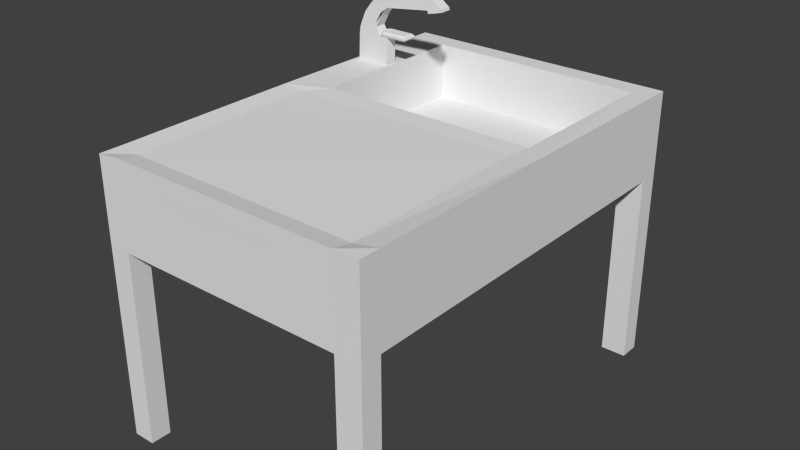 # Source: sink.blend  (saved by Blender 2.73.0; exported with 4.5.12 LTS)
import bpy
from mathutils import Matrix  # noqa: F401  (used for matrix-valued properties, if any)

bpy.ops.wm.read_factory_settings(use_empty=True)
scene = bpy.context.scene
scene.name = 'Scene'

# ---- collections
col_collection_1 = bpy.data.collections.new('Collection 1'); scene.collection.children.link(col_collection_1)

# ---- world
world_world = bpy.data.worlds.new('World'); scene.world = world_world
world_world.color = (0.05088, 0.05088, 0.05088)
world_world.use_sun_shadow = False
world_world.sun_shadow_jitter_overblur = 0.0
world_world.cycles.sampling_method = 'MANUAL'
world_world.cycles.sample_map_resolution = 256

# ---- meshes
me_cube = bpy.data.meshes.new('Cube')
me_cube.from_pydata([(-1.516, -1.0, -1.953), (-1.516, 0.04472, -1.953), (0.4844, 0.04472, -1.0), (0.4844, -1.0, -1.0), (-1.395, -1.0, 1.285), (-1.395, 0.04472, 1.285), (0.4844, 0.04472, 2.218), (0.4844, -1.0, 2.218), (-1.311, -1.0, 1.921), (-1.311, 0.04472, 1.921), (0.3036, 0.04472, 2.375), (0.3036, -1.0, 2.375), (-1.132, -1.0, 2.397), (-1.132, 0.04472, 2.397), (0.3036, 0.04472, 2.375), (0.3036, -1.0, 2.375), (1.663, 0.04472, 4.052), (1.663, -1.0, 4.052), (1.504, 0.04472, 3.911), (1.504, -1.0, 3.911), (-0.1346, -1.0, 4.106), (-0.1346, 0.04472, 4.106), (1.504, 0.04472, 3.911), (1.504, -1.0, 3.911), (1.653, 0.04472, 4.058), (1.653, -1.0, 4.058), (1.649, 0.04472, 4.298), (1.649, -1.0, 4.298), (1.406, -1.0, 5.33), (1.406, 0.04472, 5.33), (1.649, 0.04472, 4.298), (1.649, -1.0, 4.298), (5.958, 0.04472, 4.617), (5.958, -1.0, 4.617), (6.233, 0.04472, 4.644), (6.233, -1.0, 4.658), (6.47, 0.04472, 4.696), (6.47, -1.0, 4.696), (6.262, -1.0, 5.722), (6.262, 0.04472, 5.722), (6.47, 0.04472, 4.696), (6.47, -1.0, 4.696), (-0.4275, 0.04472, 2.218), (-0.4275, 0.04472, -1.0), (-0.4275, -1.0, 2.218), (-0.4275, -1.0, -1.0), (-0.4434, 0.04472, 2.899), (-0.4434, -1.0, 2.899), (-0.4434, 0.04472, 2.899), (-0.4434, -1.0, 2.899), (0.7567, 0.04472, 4.434), (0.7567, -1.0, 4.434), (1.538, 0.04472, 5.203), (1.538, -1.0, 5.203), (7.35, 0.04472, 4.935), (7.35, -1.0, 4.935), (5.989, 0.04472, 4.353), (5.989, -1.0, 4.353), (6.286, 0.04472, 4.414), (6.286, -1.0, 4.427), (6.522, 0.04472, 4.466), (6.522, -1.0, 4.466), (6.522, 0.04472, 4.466), (6.522, -1.0, 4.466), (7.402, 0.04472, 4.705), (7.402, -1.0, 4.705), (0.5685, -1.0, 4.872), (1.577, -1.0, 4.105), (1.577, 0.04472, 4.105), (0.5685, 0.04472, 4.872), (1.147, 0.04472, 4.819), (1.147, -1.0, 4.819), (-0.7295, -1.0, 3.344), (0.9088, -1.0, 3.15), (0.9088, 0.04472, 3.15), (-0.7295, 0.04472, 3.344), (0.1618, 0.04472, 3.673), (0.1618, -1.0, 3.673), (1.171, 0.04472, 3.535), (1.001, 0.04472, 3.539), (1.001, -1.0, 3.539), (1.171, -1.0, 3.535), (1.655, 0.04472, -1.0), (1.655, -1.0, -1.0), (1.655, 0.04472, 1.477), (1.655, -1.0, 1.477), (0.8941, 0.04472, 1.477), (0.8941, -1.0, 1.477), (0.8941, 0.04472, -1.0), (0.8941, -1.0, -1.0), (1.655, 0.04472, 1.966), (1.655, -1.0, 1.966), (1.034, -0.1855, 1.966), (1.015, -0.7974, 1.966), (1.655, 0.04472, 1.477), (1.655, -1.0, 1.477), (1.655, 0.04472, 1.966), (1.655, -1.0, 1.966), (3.471, 0.04472, 1.477), (3.471, -1.0, 1.477), (3.471, 0.04472, 1.966), (3.471, -1.0, 1.966), (1.54, 0.1587, 1.703), (1.005, -0.07152, 1.703), (0.9861, -0.9114, 1.703), (1.54, -1.114, 1.703), (1.54, 0.1587, 1.703), (1.54, -1.114, 1.703), (3.752, 0.1587, 1.703), (3.752, -1.114, 1.703), (1.013, -0.08819, 1.825), (0.9944, -0.8871, 1.825), (1.557, -1.094, 1.825), (1.557, -1.094, 1.825), (3.698, -1.094, 1.825), (1.557, 0.1382, 1.825), (1.557, 0.1382, 1.825), (3.698, 0.1382, 1.825), (1.569, 0.127, 1.576), (1.569, 0.127, 1.576), (3.671, 0.127, 1.576), (0.937, -0.1032, 1.576), (0.9389, -0.9226, 1.576), (1.569, -1.082, 1.576), (1.569, -1.082, 1.576), (3.671, -1.082, 1.576), (1.276, 0.04472, -1.0), (1.276, -1.0, 1.477), (1.276, 0.04472, 1.477), (1.276, -1.0, -1.0), (1.276, -1.0, 1.966), (1.276, 0.04472, 1.966), (1.204, -1.114, 1.703), (1.204, 0.1587, 1.703), (1.216, -1.092, 1.825), (1.216, 0.1401, 1.825), (1.185, 0.127, 1.576), (1.185, -1.082, 1.576), (-1.395, -0.4776, 1.285), (-1.516, -0.4776, -1.953), (0.4844, -0.4776, 2.218), (0.4844, -0.4776, -1.0), (-1.311, -0.4776, 1.921), (0.3036, -0.4776, 2.375), (-1.132, -0.4776, 2.397), (0.3036, -0.4776, 2.375), (1.663, -0.4776, 4.052), (1.504, -0.4776, 3.911), (-0.1346, -0.4776, 4.106), (1.504, -0.4776, 3.911), (1.649, -0.4776, 4.298), (1.406, -0.4776, 5.33), (1.649, -0.4776, 4.298), (5.958, -0.4776, 4.617), (6.47, -0.4776, 4.696), (6.262, -0.4776, 5.722), (6.47, -0.4776, 4.696), (7.35, -0.4776, 4.935), (-0.4275, -0.4776, -1.0), (5.989, -0.4776, 4.353), (6.286, -0.4776, 4.421), (6.522, -0.4776, 4.466), (6.522, -0.4776, 4.466), (7.402, -0.4776, 4.705), (0.5685, -0.4776, 4.872), (1.577, -0.4776, 4.105), (-0.7295, -0.4776, 3.344), (0.9088, -0.4776, 3.15), (1.171, -0.4776, 3.535), (1.001, -0.4776, 3.539), (1.655, -0.4776, 1.477), (1.655, -0.4776, -1.0), (0.8941, -0.4776, -1.0), (0.8941, -0.4776, 1.477), (1.655, -0.4776, 1.966), (0.9715, -0.4776, 1.966), (1.655, -0.4776, 1.477), (1.655, -0.4776, 1.966), (3.471, -0.4776, 1.477), (3.471, -0.4776, 1.966), (3.752, -0.4776, 1.703), (0.8647, -0.4776, 1.703), (3.698, -0.4776, 1.825), (0.873, -0.4738, 1.825), (0.7972, -0.4776, 1.576), (3.671, -0.4776, 1.576), (1.276, -0.4776, 1.966), (1.276, -0.4776, -1.0)], [], [(138, 5, 1, 139), (42, 6, 2, 43), (187, 126, 82, 171), (44, 4, 0, 45), (158, 43, 2, 141), (44, 7, 11, 47), (47, 11, 15, 49), (167, 74, 22, 149), (42, 5, 9, 46), (138, 4, 8, 142), (77, 73, 23, 51), (143, 10, 14, 145), (46, 9, 13, 48), (142, 8, 12, 144), (165, 68, 30, 152), (71, 67, 31, 53), (76, 75, 21, 50), (166, 72, 20, 148), (78, 79, 18, 16), (80, 81, 17, 19), (169, 80, 19, 147), (168, 78, 16, 146), (53, 31, 41, 55), (16, 24, 34, 32), (70, 69, 29, 52), (164, 66, 28, 151), (16, 18, 26, 24), (19, 17, 25, 27), (147, 19, 27, 150), (25, 17, 33, 35), (35, 33, 57, 59), (157, 54, 39, 155), (55, 41, 63, 65), (152, 30, 40, 156), (52, 29, 39, 54), (151, 28, 38, 155), (24, 26, 36, 34), (27, 25, 35, 37), (150, 27, 37, 154), (146, 16, 32, 153), (30, 52, 54, 40), (157, 55, 65, 163), (68, 70, 52, 30), (28, 53, 55, 38), (74, 76, 50, 22), (66, 71, 53, 28), (10, 46, 48, 14), (72, 77, 51, 20), (6, 42, 46, 10), (8, 47, 49, 12), (4, 44, 47, 8), (139, 1, 43, 158), (7, 44, 45, 3), (5, 42, 43, 1), (160, 58, 60, 161), (159, 56, 58, 160), (162, 62, 64, 163), (32, 34, 58, 56), (156, 40, 62, 162), (40, 54, 64, 62), (34, 36, 60, 58), (37, 35, 59, 61), (154, 37, 61, 161), (153, 32, 56, 159), (20, 51, 71, 66), (22, 50, 70, 68), (148, 20, 66, 164), (50, 21, 69, 70), (51, 23, 67, 71), (149, 22, 68, 165), (12, 49, 77, 72), (14, 48, 76, 74), (144, 12, 72, 166), (48, 13, 75, 76), (49, 15, 73, 77), (145, 14, 74, 167), (140, 6, 78, 168), (143, 11, 80, 169), (11, 7, 81, 80), (6, 10, 79, 78), (170, 85, 83, 171), (127, 129, 83, 85), (2, 6, 86, 88), (126, 128, 84, 82), (140, 173, 86, 6), (135, 110, 92, 131), (7, 3, 89, 87), (141, 2, 88, 172), (186, 174, 90, 131), (183, 111, 93, 175), (134, 112, 91, 130), (123, 85, 95, 124), (124, 95, 99, 125), (115, 90, 96, 116), (174, 91, 97, 177), (170, 84, 94, 176), (182, 117, 100, 179), (116, 96, 100, 117), (177, 97, 101, 179), (176, 94, 98, 178), (119, 106, 108, 120), (185, 120, 108, 180), (118, 102, 106, 119), (113, 107, 109, 114), (112, 105, 107, 113), (137, 123, 105, 132), (184, 122, 104, 181), (136, 121, 103, 133), (91, 112, 113, 97), (97, 113, 114, 101), (106, 116, 117, 108), (180, 108, 117, 182), (102, 115, 116, 106), (132, 105, 112, 134), (181, 104, 111, 183), (133, 103, 110, 135), (128, 86, 121, 136), (173, 87, 122, 184), (127, 85, 123, 137), (84, 118, 119, 94), (178, 98, 120, 185), (94, 119, 120, 98), (107, 124, 125, 109), (105, 123, 124, 107), (87, 127, 137, 122), (84, 128, 136, 118), (102, 133, 135, 115), (104, 132, 134, 111), (118, 136, 133, 102), (122, 137, 132, 104), (111, 134, 130, 93), (175, 186, 131, 92), (115, 135, 131, 90), (88, 86, 128, 126), (87, 89, 129, 127), (172, 88, 126, 187), (89, 172, 187, 129), (93, 130, 186, 175), (99, 178, 185, 125), (86, 173, 184, 121), (103, 181, 183, 110), (109, 180, 182, 114), (121, 184, 181, 103), (125, 185, 180, 109), (95, 176, 178, 99), (96, 177, 179, 100), (114, 182, 179, 101), (85, 170, 176, 95), (90, 174, 177, 96), (110, 183, 175, 92), (130, 91, 174, 186), (3, 141, 172, 89), (7, 87, 173, 140), (84, 170, 171, 82), (10, 143, 169, 79), (7, 140, 168, 81), (15, 145, 167, 73), (13, 144, 166, 75), (23, 149, 165, 67), (21, 148, 164, 69), (33, 153, 159, 57), (36, 154, 161, 60), (41, 156, 162, 63), (63, 162, 163, 65), (57, 159, 160, 59), (59, 160, 161, 61), (0, 139, 158, 45), (54, 157, 163, 64), (17, 146, 153, 33), (26, 150, 154, 36), (29, 151, 155, 39), (31, 152, 156, 41), (55, 157, 155, 38), (18, 147, 150, 26), (69, 164, 151, 29), (81, 168, 146, 17), (79, 169, 147, 18), (75, 166, 148, 21), (67, 165, 152, 31), (9, 142, 144, 13), (11, 143, 145, 15), (5, 138, 142, 9), (73, 167, 149, 23), (45, 158, 141, 3), (129, 187, 171, 83), (4, 138, 139, 0)])
me_cube.use_remesh_preserve_volume = False
me_cube.use_remesh_preserve_attributes = False
me_cube.use_mirror_vertex_groups = False
me_cube.update()
me_plane = bpy.data.meshes.new('Plane')
me_plane.from_pydata([(-1.0, -0.9999, -0.0001361), (-0.0001658, -0.9999, 0.004367), (-0.9262, 0.4262, 0.0), (-0.07379, 0.4262, 0.0), (-0.9998, -0.25, 0.003487), (-0.07379, -0.1762, 0.0), (-0.0002463, -0.25, 0.004006), (0.0, 0.5, 0.0), (-1.0, 0.5, 0.0), (-0.9262, -0.1762, 0.0), (-0.8562, 0.4262, 0.0), (-0.07379, 0.4262, 0.0), (-0.07379, -0.1762, 0.0), (-0.8562, -0.1762, 0.0), (-0.8562, 0.4262, -0.2), (-0.07379, 0.4262, -0.2), (-0.07379, -0.1762, -0.2), (-0.8562, -0.1762, -0.2), (-1.0, -1.0, -0.3), (0.0, -1.0, -0.3), (-1.0, -0.25, -0.3), (0.0, -0.25, -0.3), (0.0, 0.5, -0.3), (-1.0, 0.5, -0.3), (-0.9203, -0.9996, 0.007297), (-0.857, 0.4262, 0.0), (-0.9201, -0.25, -0.003487), (-0.92, 0.5, 0.0), (-0.857, -0.1762, 0.0), (-0.857, 0.4262, 0.0), (-0.857, -0.1762, 0.0), (-0.857, 0.4262, -0.2), (-0.857, -0.1762, -0.2), (-0.92, -1.0, -0.3), (-0.92, 0.5, -0.3), (-0.92, -0.25, -0.3), (-0.09221, -0.9996, 0.002797), (-0.092, -1.0, -0.3), (-0.092, -0.25, -0.3), (-0.1521, 0.4262, 0.0), (-0.09189, -0.25, -0.004012), (-0.092, 0.5, 0.0), (-0.1521, -0.1762, 0.0), (-0.1521, 0.4262, 0.0), (-0.1521, -0.1762, 0.0), (-0.1521, 0.4262, -0.2), (-0.1521, -0.1762, -0.2), (-0.092, 0.5, -0.3), (-0.9999, -0.9249, -0.0005703), (-0.0004157, -0.9248, 0.00443), (-1.0, -0.925, -0.3), (0.0, -0.925, -0.3), (-0.92, -0.925, -0.3), (-0.9197, -0.9258, -0.006584), (-0.092, -0.925, -0.3), (-0.09106, -0.9255, -0.01159), (-0.07379, 0.366, 0.0), (-0.9262, 0.366, 0.0), (0.0, 0.425, 0.0), (-1.0, 0.425, 0.0), (-0.07379, 0.366, 0.0), (-0.8562, 0.366, 0.0), (-0.07379, 0.366, -0.2), (-0.8562, 0.366, -0.2), (0.0, 0.425, -0.3), (-1.0, 0.425, -0.3), (-0.92, 0.425, -0.3), (-0.857, 0.366, -0.2), (-0.092, 0.425, -0.3), (-0.1521, 0.366, -0.2), (-1.0, -1.0, -0.3), (0.0, -1.0, -0.3), (0.0, 0.5, -0.3), (-1.0, 0.5, -0.3), (-0.92, -1.0, -0.3), (-0.92, 0.5, -0.3), (-0.092, -1.0, -0.3), (-0.092, 0.5, -0.3), (-1.0, -0.925, -0.3), (0.0, -0.925, -0.3), (-0.92, -0.925, -0.3), (-0.092, -0.925, -0.3), (0.0, 0.425, -0.3), (-1.0, 0.425, -0.3), (-0.92, 0.425, -0.3), (-0.092, 0.425, -0.3), (-1.0, -1.0, -1.0), (0.0, -1.0, -1.0), (0.0, 0.5, -1.0), (-1.0, 0.5, -1.0), (-0.92, -1.0, -1.0), (-0.92, 0.5, -1.0), (-0.092, -1.0, -1.0), (-0.092, 0.5, -1.0), (-1.0, -0.925, -1.0), (0.0, -0.925, -1.0), (-0.92, -0.925, -1.0), (-0.092, -0.925, -1.0), (0.0, 0.425, -1.0), (-1.0, 0.425, -1.0), (-0.92, 0.425, -1.0), (-0.092, 0.425, -1.0)], [], [(42, 5, 12, 44), (55, 49, 6, 40), (56, 5, 6, 58), (39, 3, 7, 41), (57, 2, 8, 59), (28, 9, 4, 26), (44, 12, 16, 46), (57, 9, 13, 61), (25, 2, 10, 29), (56, 3, 11, 60), (69, 62, 15, 45), (61, 13, 17, 63), (29, 10, 14, 31), (60, 11, 15, 62), (59, 8, 23, 65), (41, 7, 22, 47), (58, 6, 21, 64), (49, 1, 19, 51), (24, 0, 18, 33), (48, 4, 20, 50), (37, 54, 81, 76), (19, 37, 76, 71), (68, 66, 34, 47), (34, 66, 84, 75), (36, 24, 33, 37), (8, 27, 34, 23), (43, 29, 31, 45), (63, 67, 31, 14), (39, 25, 29, 43), (13, 30, 32, 17), (42, 28, 26, 40), (2, 25, 27, 8), (48, 53, 26, 4), (9, 28, 30, 13), (5, 42, 40, 6), (3, 39, 43, 11), (11, 43, 45, 15), (1, 36, 37, 19), (22, 64, 82, 72), (52, 54, 37, 33), (27, 41, 47, 34), (67, 69, 45, 31), (30, 44, 46, 32), (25, 39, 41, 27), (53, 55, 40, 26), (28, 42, 44, 30), (24, 36, 55, 53), (35, 38, 54, 52), (0, 24, 53, 48), (20, 35, 52, 50), (38, 21, 51, 54), (0, 48, 50, 18), (6, 49, 51, 21), (36, 1, 49, 55), (32, 46, 69, 67), (21, 38, 68, 64), (17, 32, 67, 63), (38, 35, 66, 68), (35, 20, 65, 66), (7, 58, 64, 22), (4, 59, 65, 20), (12, 60, 62, 16), (10, 61, 63, 14), (46, 16, 62, 69), (5, 56, 60, 12), (2, 57, 61, 10), (9, 57, 59, 4), (3, 56, 58, 7), (74, 70, 86, 90), (80, 74, 90, 96), (85, 77, 93, 101), (79, 71, 87, 95), (50, 52, 80, 78), (23, 34, 75, 73), (52, 33, 74, 80), (47, 22, 72, 77), (64, 68, 85, 82), (18, 50, 78, 70), (33, 18, 70, 74), (68, 47, 77, 85), (51, 19, 71, 79), (65, 23, 73, 83), (54, 51, 79, 81), (66, 65, 83, 84), (97, 95, 87, 92), (100, 99, 89, 91), (94, 96, 90, 86), (98, 101, 93, 88), (84, 83, 99, 100), (72, 82, 98, 88), (83, 73, 89, 99), (70, 78, 94, 86), (78, 80, 96, 94), (76, 81, 97, 92), (77, 72, 88, 93), (75, 84, 100, 91), (73, 75, 91, 89), (82, 85, 101, 98), (71, 76, 92, 87), (81, 79, 95, 97)])
me_plane.use_remesh_preserve_volume = False
me_plane.use_remesh_preserve_attributes = False
me_plane.use_mirror_vertex_groups = False
me_plane.update()

# ---- objects
ob_cube = bpy.data.objects.new('Cube', me_cube)
ob_plane = bpy.data.objects.new('Plane', me_plane)

# ---- transforms, parenting, visibility, modifiers, constraints
ob_cube.location = (-0.9284, 0.1536, 0.04008)
ob_cube.scale = (0.04105, 0.04105, 0.04105)
ob_cube.lineart.crease_threshold = 0.0
ob_plane.location = (0.0, 0.0, 0.0)
ob_plane.lineart.crease_threshold = 0.0

# ---- collection membership
col_collection_1.objects.link(ob_cube)
col_collection_1.objects.link(ob_plane)

# ---- scene / render settings (as saved in the file)
scene.frame_start = 1; scene.frame_end = 250; scene.frame_set(1)
scene.render.engine = 'BLENDER_EEVEE_NEXT'
scene.render.resolution_percentage = 50
scene.render.dither_intensity = 0.0
scene.cycles.use_denoising = False
scene.cycles.samples = 10
scene.cycles.sampling_pattern = 'TABULATED_SOBOL'
scene.cycles.light_sampling_threshold = 0.0
scene.cycles.use_adaptive_sampling = False
scene.cycles.use_light_tree = False
scene.cycles.blur_glossy = 0.0
scene.cycles.pixel_filter_type = 'GAUSSIAN'
scene.cycles.sample_clamp_indirect = 0.0
scene.view_settings.view_transform = 'Standard'
bpy.context.view_layer.update()

# ---- added for rendering (the .blend has no active camera and no usable light): camera, sun
cam_auto = bpy.data.cameras.new('AutoCamera')
cam_auto.lens = 50.0
cam_auto.sensor_width = 36.0
cam_auto.clip_end = 1000.0
ob_auto_camera = bpy.data.objects.new('AutoCamera', cam_auto)
scene.collection.objects.link(ob_auto_camera)
ob_auto_camera.location = (1.54293, -2.70155, 1.27184)
ob_auto_camera.rotation_euler = (1.09748, -7.21219e-08, 0.694738)
scene.camera = ob_auto_camera
light_auto_sun = bpy.data.lights.new('AutoSun', 'SUN')
light_auto_sun.energy = 3.0
light_auto_sun.angle = 0.0523599
ob_auto_sun = bpy.data.objects.new('AutoSun', light_auto_sun)
scene.collection.objects.link(ob_auto_sun)
ob_auto_sun.rotation_euler = (0.872665, 0.174533, 0.523599)
bpy.context.view_layer.update()
